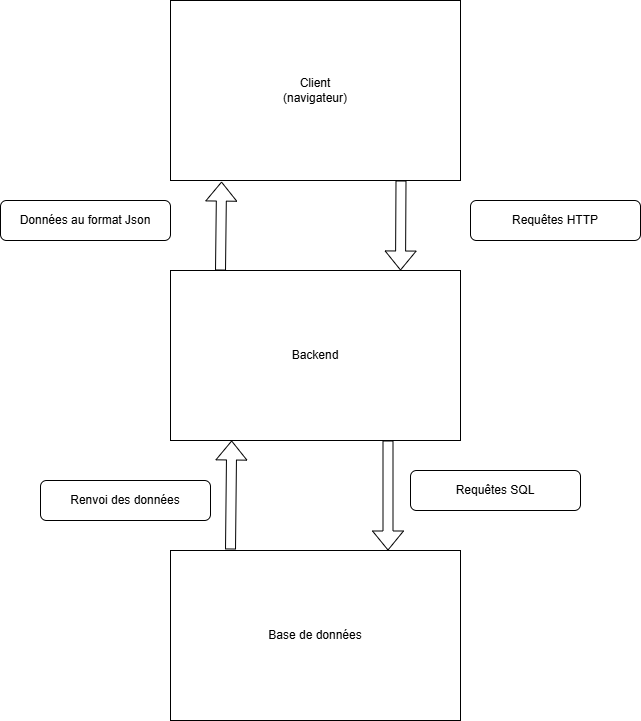

The diagram above was exported from draw.io. Its source (the exported page's mxGraphModel, read from the mxfile embedded in the PNG):
<mxGraphModel dx="2253" dy="751" grid="1" gridSize="10" guides="1" tooltips="1" connect="1" arrows="1" fold="1" page="1" pageScale="1" pageWidth="827" pageHeight="1169" math="0" shadow="0">
  <root>
    <mxCell id="0" />
    <mxCell id="1" parent="0" />
    <mxCell id="JvpWVUEm4kNMHS6qIxA--1" value="Client&lt;div&gt;(navigateur)&lt;/div&gt;" style="rounded=0;whiteSpace=wrap;html=1;" parent="1" vertex="1">
      <mxGeometry x="50" y="60" width="290" height="180" as="geometry" />
    </mxCell>
    <mxCell id="JvpWVUEm4kNMHS6qIxA--3" value="Backend" style="rounded=0;whiteSpace=wrap;html=1;" parent="1" vertex="1">
      <mxGeometry x="50" y="330" width="290" height="170" as="geometry" />
    </mxCell>
    <mxCell id="JvpWVUEm4kNMHS6qIxA--4" value="" style="shape=flexArrow;endArrow=classic;html=1;rounded=0;exitX=0.5;exitY=1;exitDx=0;exitDy=0;" parent="1" edge="1">
      <mxGeometry width="50" height="50" relative="1" as="geometry">
        <mxPoint x="280.5" y="240" as="sourcePoint" />
        <mxPoint x="280" y="330" as="targetPoint" />
      </mxGeometry>
    </mxCell>
    <mxCell id="JvpWVUEm4kNMHS6qIxA--7" value="Base de données" style="rounded=0;whiteSpace=wrap;html=1;" parent="1" vertex="1">
      <mxGeometry x="50" y="610" width="290" height="170" as="geometry" />
    </mxCell>
    <mxCell id="JvpWVUEm4kNMHS6qIxA--8" value="" style="shape=flexArrow;endArrow=classic;html=1;rounded=0;exitX=0.686;exitY=-0.012;exitDx=0;exitDy=0;exitPerimeter=0;entryX=0.69;entryY=0.994;entryDx=0;entryDy=0;entryPerimeter=0;" parent="1" edge="1">
      <mxGeometry width="50" height="50" relative="1" as="geometry">
        <mxPoint x="110.00000000000006" y="608.98" as="sourcePoint" />
        <mxPoint x="111.15999999999991" y="500" as="targetPoint" />
      </mxGeometry>
    </mxCell>
    <mxCell id="JvpWVUEm4kNMHS6qIxA--10" value="Renvoi des données" style="rounded=1;whiteSpace=wrap;html=1;" parent="1" vertex="1">
      <mxGeometry x="-80" y="540" width="170" height="40" as="geometry" />
    </mxCell>
    <mxCell id="JvpWVUEm4kNMHS6qIxA--11" value="Requêtes SQL" style="rounded=1;whiteSpace=wrap;html=1;" parent="1" vertex="1">
      <mxGeometry x="290" y="530" width="170" height="40" as="geometry" />
    </mxCell>
    <mxCell id="JvpWVUEm4kNMHS6qIxA--12" value="Requêtes HTTP" style="rounded=1;whiteSpace=wrap;html=1;" parent="1" vertex="1">
      <mxGeometry x="350" y="260" width="170" height="40" as="geometry" />
    </mxCell>
    <mxCell id="JvpWVUEm4kNMHS6qIxA--13" value="" style="shape=flexArrow;endArrow=classic;html=1;rounded=0;entryX=0.176;entryY=1.006;entryDx=0;entryDy=0;entryPerimeter=0;" parent="1" target="JvpWVUEm4kNMHS6qIxA--1" edge="1">
      <mxGeometry width="50" height="50" relative="1" as="geometry">
        <mxPoint x="100" y="330" as="sourcePoint" />
        <mxPoint x="150" y="270" as="targetPoint" />
      </mxGeometry>
    </mxCell>
    <mxCell id="JvpWVUEm4kNMHS6qIxA--14" value="Données au format Json" style="rounded=1;whiteSpace=wrap;html=1;" parent="1" vertex="1">
      <mxGeometry x="-120" y="260" width="170" height="40" as="geometry" />
    </mxCell>
    <mxCell id="xVTt9biMDEfFVD4DtZeq-2" value="" style="shape=flexArrow;endArrow=classic;html=1;rounded=0;exitX=0.75;exitY=1;exitDx=0;exitDy=0;entryX=0.75;entryY=0;entryDx=0;entryDy=0;" parent="1" source="JvpWVUEm4kNMHS6qIxA--3" target="JvpWVUEm4kNMHS6qIxA--7" edge="1">
      <mxGeometry width="50" height="50" relative="1" as="geometry">
        <mxPoint x="240" y="570" as="sourcePoint" />
        <mxPoint x="290" y="520" as="targetPoint" />
      </mxGeometry>
    </mxCell>
  </root>
</mxGraphModel>